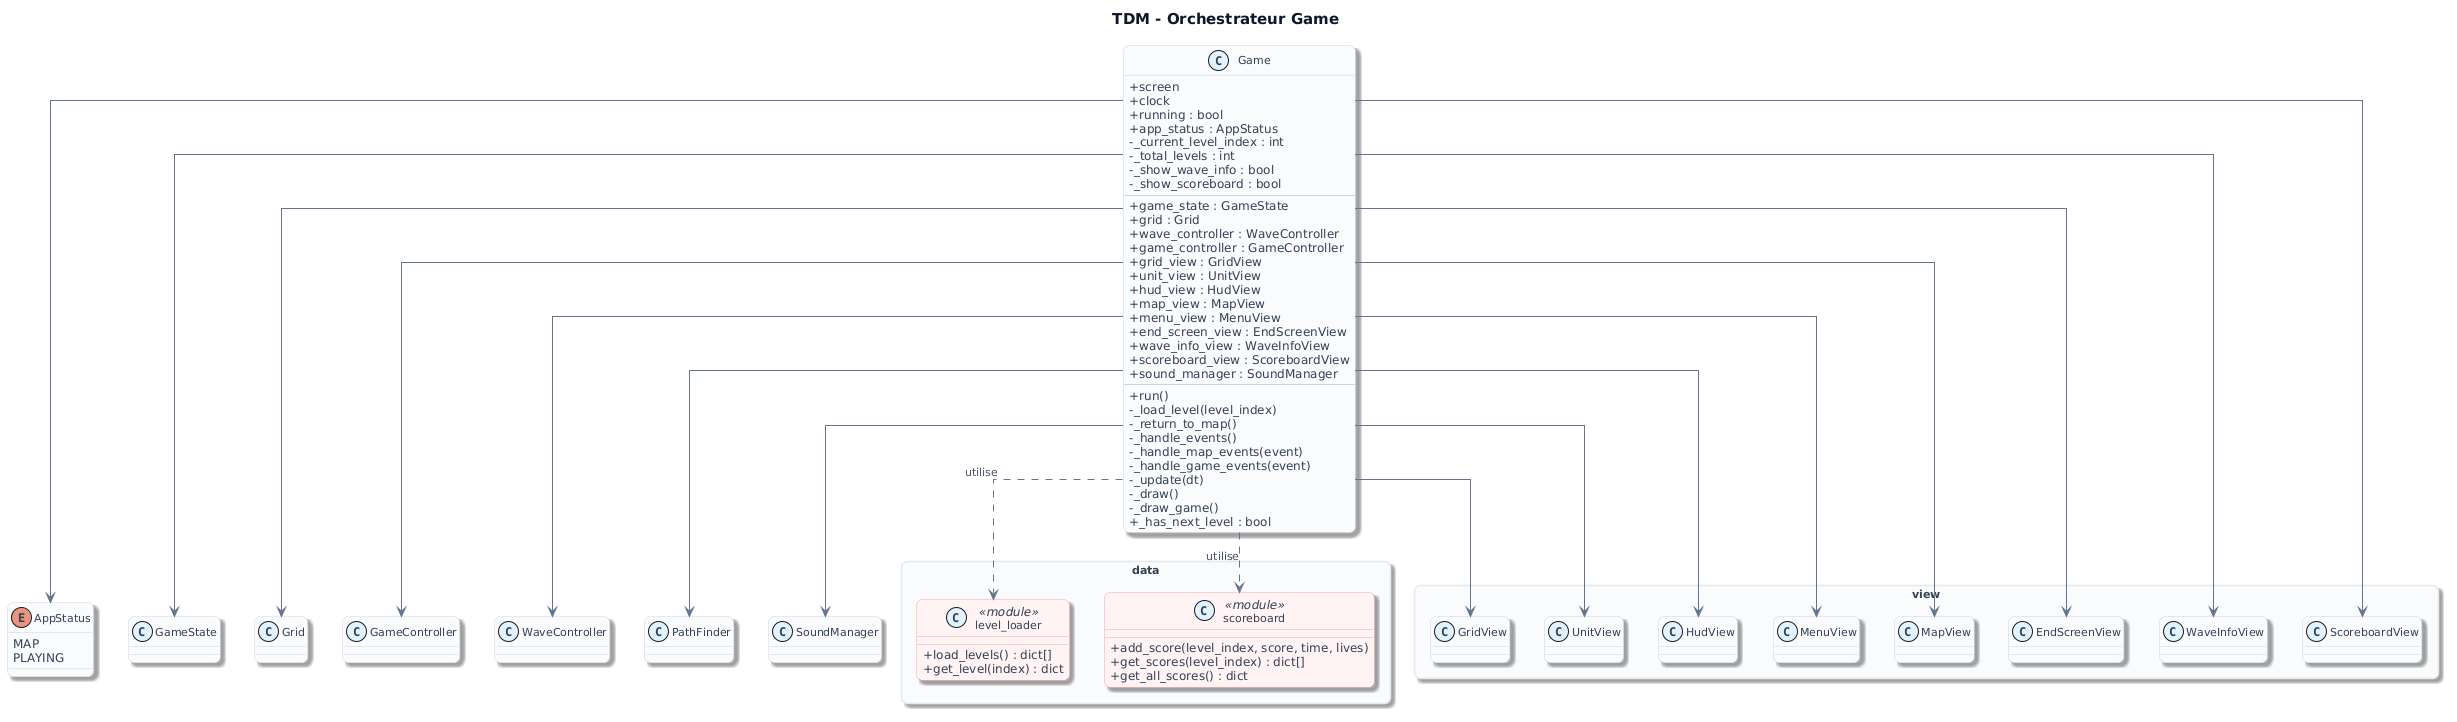

The diagram above was rendered by PlantUML. Its source (embedded in the PNG):
@startuml
' --- PlantUML Viewer: visual theme (auto) ---
' --- style only (spacing from your file) ---
skinparam defaultFontName "DejaVu Sans"
skinparam defaultFontSize 12
skinparam defaultFontColor #334155
skinparam ArrowFontName "DejaVu Sans"
skinparam ArrowFontSize 11
skinparam ArrowFontColor #475569
skinparam ArrowFontStyle normal
skinparam TitleFontName "DejaVu Sans"
skinparam TitleFontSize 15
skinparam TitleFontColor #0f172a
skinparam LegendFontName "DejaVu Sans"
skinparam LegendFontSize 11
skinparam LegendFontColor #334155
skinparam ClassFontName "DejaVu Sans"
skinparam ClassFontSize 11
skinparam ClassFontColor #334155
skinparam ComponentFontName "DejaVu Sans"
skinparam ComponentFontSize 11
skinparam ComponentFontColor #334155
skinparam PackageFontName "DejaVu Sans"
skinparam PackageFontSize 11
skinparam PackageFontColor #334155
skinparam CloudFontName "DejaVu Sans"
skinparam CloudFontSize 11
skinparam CloudFontColor #334155
skinparam NoteFontName "DejaVu Sans"
skinparam NoteFontSize 11
skinparam NoteFontColor #475569
skinparam shadowing true
skinparam roundcorner 12
skinparam ArrowColor #64748B
skinparam ArrowThickness 1
skinparam stereotypeCBackgroundColor #E0F2FE
skinparam stereotypeCFontColor #0369A1
skinparam ClassBackgroundColor #F8FAFC
skinparam ClassBorderColor #CBD5E1
skinparam ComponentBackgroundColor #F8FAFC
skinparam ComponentBorderColor #CBD5E1
skinparam PackageBackgroundColor #F8FAFC
skinparam PackageBorderColor #E2E8F0
skinparam CloudBackgroundColor #F5F3FF
skinparam CloudBorderColor #CBD5E1
skinparam NoteBackgroundColor #F8FAFC
skinparam NoteBorderColor #E2E8F0
' --- stereotype accents ---
skinparam class<<module>> {
  BackgroundColor #FEF2F2
  BorderColor #FCA5A5
}
title TDM - Orchestrateur Game

skinparam classAttributeIconSize 0
skinparam packageStyle rectangle
skinparam linetype ortho

' --- DATA ---

package data {

    class level_loader <<module>> {
        + load_levels() : dict[]
        + get_level(index) : dict
    }

    class scoreboard <<module>> {
        + add_score(level_index, score, time, lives)
        + get_scores(level_index) : dict[]
        + get_all_scores() : dict
    }
}

' --- Enums ---

enum AppStatus {
    MAP
    PLAYING
}

' --- References aux autres couches ---

class GameState
class Grid
class GameController
class WaveController
class PathFinder
class SoundManager

package view {
    class GridView
    class UnitView
    class HudView
    class MenuView
    class MapView
    class EndScreenView
    class WaveInfoView
    class ScoreboardView
}

' --- GAME ---

class Game {
    + screen
    + clock
    + running : bool
    + app_status : AppStatus
    - _current_level_index : int
    - _total_levels : int
    - _show_wave_info : bool
    - _show_scoreboard : bool
    --
    + game_state : GameState
    + grid : Grid
    + wave_controller : WaveController
    + game_controller : GameController
    + grid_view : GridView
    + unit_view : UnitView
    + hud_view : HudView
    + map_view : MapView
    + menu_view : MenuView
    + end_screen_view : EndScreenView
    + wave_info_view : WaveInfoView
    + scoreboard_view : ScoreboardView
    + sound_manager : SoundManager
    --
    + run()
    - _load_level(level_index)
    - _return_to_map()
    - _handle_events()
    - _handle_map_events(event)
    - _handle_game_events(event)
    - _update(dt)
    - _draw()
    - _draw_game()
    + _has_next_level : bool
}

Game --> AppStatus
Game --> GameState
Game --> Grid
Game --> GameController
Game --> WaveController
Game --> PathFinder
Game --> SoundManager
Game --> GridView
Game --> UnitView
Game --> HudView
Game --> MenuView
Game --> MapView
Game --> EndScreenView
Game --> WaveInfoView
Game --> ScoreboardView
Game ..> level_loader : utilise
Game ..> scoreboard : utilise
@enduml